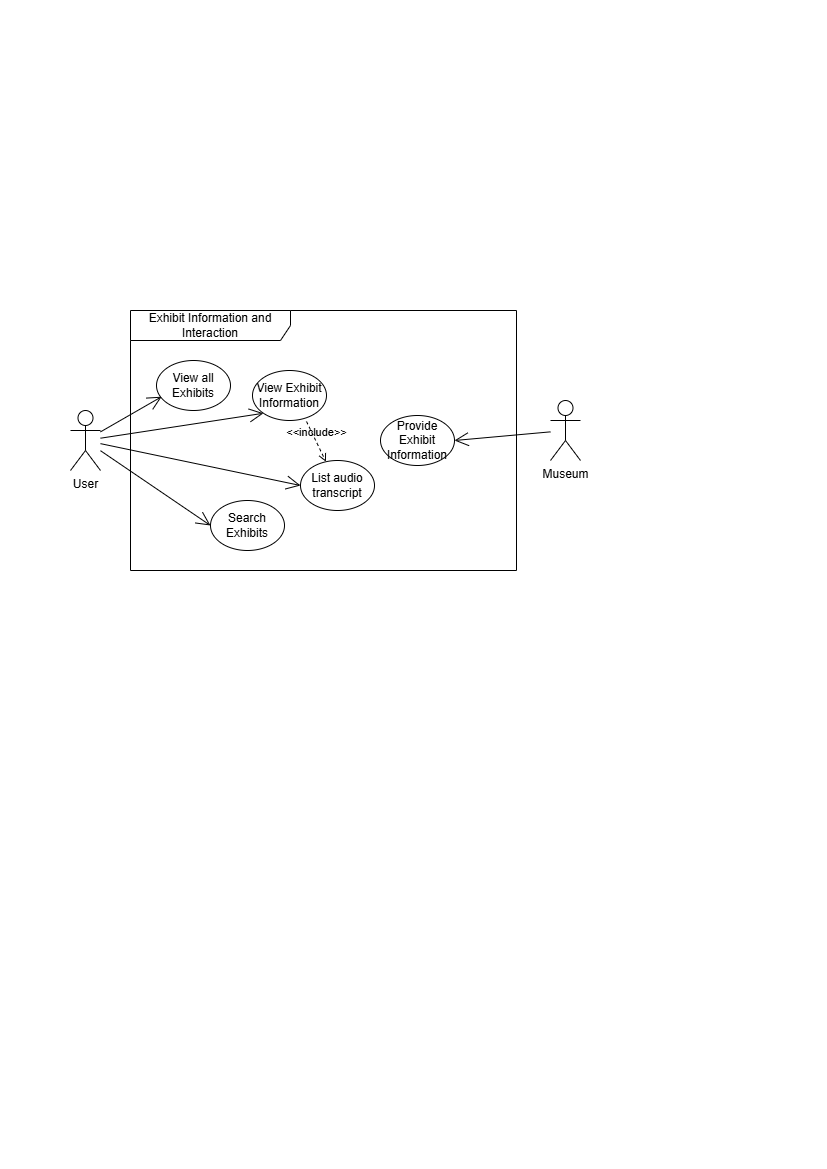

The diagram above was exported from draw.io. Its source (the exported page's mxGraphModel, read from the mxfile embedded in the PNG):
<mxGraphModel dx="1195" dy="643" grid="1" gridSize="10" guides="1" tooltips="1" connect="1" arrows="1" fold="1" page="1" pageScale="1" pageWidth="827" pageHeight="1169" math="0" shadow="0">
  <root>
    <mxCell id="0" />
    <mxCell id="1" parent="0" />
    <mxCell id="9S_UlMoYAAx8TZQhM4NM-1" value="Exhibit Information and Interaction" style="shape=umlFrame;whiteSpace=wrap;html=1;pointerEvents=0;recursiveResize=0;container=1;collapsible=0;width=160;" parent="1" vertex="1">
      <mxGeometry x="130" y="310" width="386" height="260" as="geometry" />
    </mxCell>
    <mxCell id="9S_UlMoYAAx8TZQhM4NM-32" value="View Exhibit Information" style="ellipse;whiteSpace=wrap;html=1;" parent="9S_UlMoYAAx8TZQhM4NM-1" vertex="1">
      <mxGeometry x="122" y="60" width="74" height="50" as="geometry" />
    </mxCell>
    <mxCell id="9S_UlMoYAAx8TZQhM4NM-34" value="List audio transcript" style="ellipse;whiteSpace=wrap;html=1;" parent="9S_UlMoYAAx8TZQhM4NM-1" vertex="1">
      <mxGeometry x="170" y="150" width="74" height="50" as="geometry" />
    </mxCell>
    <mxCell id="9S_UlMoYAAx8TZQhM4NM-35" value="View all Exhibits" style="ellipse;whiteSpace=wrap;html=1;" parent="9S_UlMoYAAx8TZQhM4NM-1" vertex="1">
      <mxGeometry x="26" y="50" width="74" height="50" as="geometry" />
    </mxCell>
    <mxCell id="9S_UlMoYAAx8TZQhM4NM-37" value="Search Exhibits" style="ellipse;whiteSpace=wrap;html=1;" parent="9S_UlMoYAAx8TZQhM4NM-1" vertex="1">
      <mxGeometry x="80" y="190" width="74" height="50" as="geometry" />
    </mxCell>
    <mxCell id="WeGpHFScTTGY2h0t6W2n-1" value="&amp;lt;&amp;lt;include&amp;gt;&amp;gt;" style="html=1;verticalAlign=bottom;labelBackgroundColor=none;endArrow=open;endFill=0;dashed=1;rounded=0;exitX=0.73;exitY=1.02;exitDx=0;exitDy=0;exitPerimeter=0;" parent="9S_UlMoYAAx8TZQhM4NM-1" source="9S_UlMoYAAx8TZQhM4NM-32" target="9S_UlMoYAAx8TZQhM4NM-34" edge="1">
      <mxGeometry width="160" relative="1" as="geometry">
        <mxPoint x="206" y="140" as="sourcePoint" />
        <mxPoint x="366" y="140" as="targetPoint" />
      </mxGeometry>
    </mxCell>
    <mxCell id="c9b1kKpPYIAh-1ihsg3H-2" value="Provide Exhibit Information" style="ellipse;whiteSpace=wrap;html=1;" vertex="1" parent="9S_UlMoYAAx8TZQhM4NM-1">
      <mxGeometry x="250" y="105" width="74" height="50" as="geometry" />
    </mxCell>
    <mxCell id="9S_UlMoYAAx8TZQhM4NM-14" value="User" style="shape=umlActor;verticalLabelPosition=bottom;verticalAlign=top;html=1;" parent="1" vertex="1">
      <mxGeometry x="70" y="410" width="30" height="60" as="geometry" />
    </mxCell>
    <mxCell id="F3MQa0JkcNlx0FsRCvM1-1" value="" style="endArrow=open;endFill=1;endSize=12;html=1;rounded=0;entryX=0.07;entryY=0.724;entryDx=0;entryDy=0;entryPerimeter=0;" parent="1" source="9S_UlMoYAAx8TZQhM4NM-14" target="9S_UlMoYAAx8TZQhM4NM-35" edge="1">
      <mxGeometry width="160" relative="1" as="geometry">
        <mxPoint x="330" y="490" as="sourcePoint" />
        <mxPoint x="490" y="490" as="targetPoint" />
      </mxGeometry>
    </mxCell>
    <mxCell id="F3MQa0JkcNlx0FsRCvM1-2" value="" style="endArrow=open;endFill=1;endSize=12;html=1;rounded=0;entryX=0;entryY=1;entryDx=0;entryDy=0;" parent="1" source="9S_UlMoYAAx8TZQhM4NM-14" target="9S_UlMoYAAx8TZQhM4NM-32" edge="1">
      <mxGeometry width="160" relative="1" as="geometry">
        <mxPoint x="92" y="454.5" as="sourcePoint" />
        <mxPoint x="252" y="454.5" as="targetPoint" />
      </mxGeometry>
    </mxCell>
    <mxCell id="F3MQa0JkcNlx0FsRCvM1-3" value="" style="endArrow=open;endFill=1;endSize=12;html=1;rounded=0;entryX=0;entryY=0.5;entryDx=0;entryDy=0;" parent="1" source="9S_UlMoYAAx8TZQhM4NM-14" target="9S_UlMoYAAx8TZQhM4NM-37" edge="1">
      <mxGeometry width="160" relative="1" as="geometry">
        <mxPoint x="110" y="448" as="sourcePoint" />
        <mxPoint x="273" y="423" as="targetPoint" />
      </mxGeometry>
    </mxCell>
    <mxCell id="F3MQa0JkcNlx0FsRCvM1-4" value="" style="endArrow=open;endFill=1;endSize=12;html=1;rounded=0;entryX=0;entryY=0.5;entryDx=0;entryDy=0;" parent="1" source="9S_UlMoYAAx8TZQhM4NM-14" target="9S_UlMoYAAx8TZQhM4NM-34" edge="1">
      <mxGeometry width="160" relative="1" as="geometry">
        <mxPoint x="120" y="458" as="sourcePoint" />
        <mxPoint x="283" y="433" as="targetPoint" />
      </mxGeometry>
    </mxCell>
    <mxCell id="c9b1kKpPYIAh-1ihsg3H-1" value="Museum" style="shape=umlActor;verticalLabelPosition=bottom;verticalAlign=top;html=1;outlineConnect=0;" vertex="1" parent="1">
      <mxGeometry x="550" y="400" width="30" height="60" as="geometry" />
    </mxCell>
    <mxCell id="c9b1kKpPYIAh-1ihsg3H-3" value="" style="endArrow=open;endFill=1;endSize=12;html=1;rounded=0;entryX=1;entryY=0.5;entryDx=0;entryDy=0;" edge="1" parent="1" source="c9b1kKpPYIAh-1ihsg3H-1" target="c9b1kKpPYIAh-1ihsg3H-2">
      <mxGeometry width="160" relative="1" as="geometry">
        <mxPoint x="110" y="448" as="sourcePoint" />
        <mxPoint x="273" y="423" as="targetPoint" />
      </mxGeometry>
    </mxCell>
  </root>
</mxGraphModel>